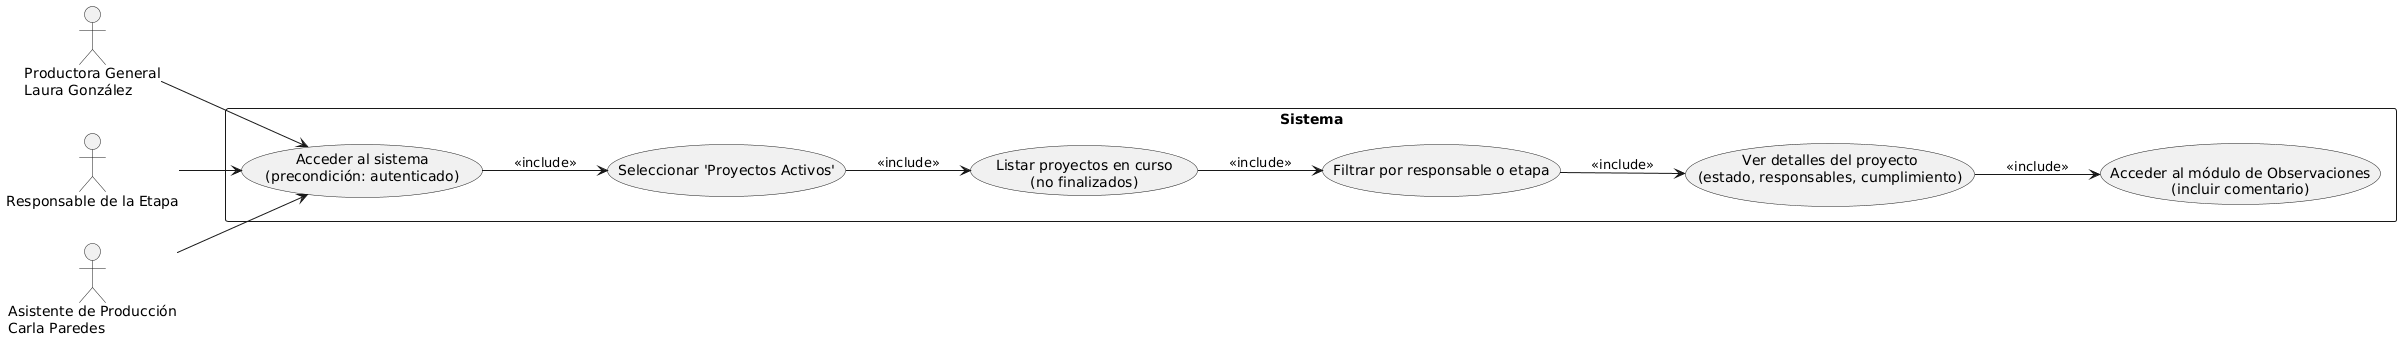

The diagram above was rendered by PlantUML. Its source (embedded in the PNG):
@startuml
left to right direction
    skinparam packageStyle rectangle

    actor "Productora General\nLaura González" as Productora
    actor "Responsable de la Etapa" as Responsable
    actor "Asistente de Producción\nCarla Paredes" as Asistente

    rectangle "Sistema" {

    usecase "Acceder al sistema\n(precondición: autenticado)" as UC1
    usecase "Seleccionar 'Proyectos Activos'" as UC2
    usecase "Listar proyectos en curso\n(no finalizados)" as UC3
    usecase "Filtrar por responsable o etapa" as UC4
    usecase "Ver detalles del proyecto\n(estado, responsables, cumplimiento)" as UC5
    usecase "Acceder al módulo de Observaciones\n(incluir comentario)" as UC6
    }

    Productora --> UC1
    Responsable --> UC1
    Asistente --> UC1

UC1 --> UC2 : <<include>>
UC2 --> UC3 : <<include>>
UC3 --> UC4 : <<include>>
UC4 --> UC5 : <<include>>
UC5 --> UC6 : <<include>>
@enduml